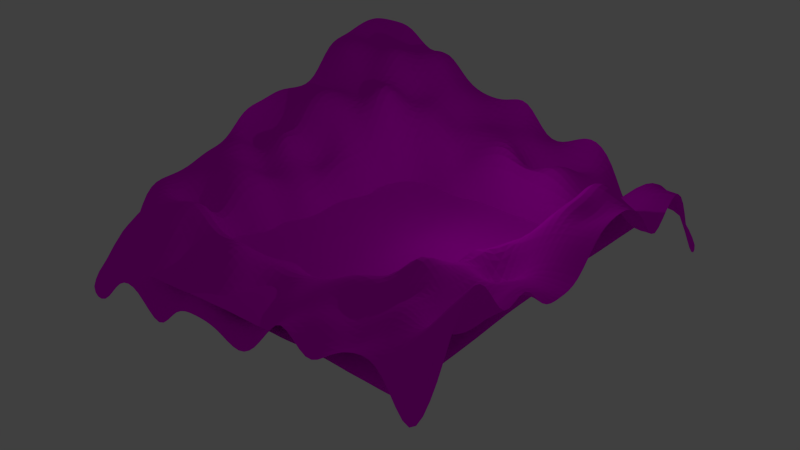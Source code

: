 # Source: MF-LandschaftSeeB_umeTopf.blend  (saved by Blender 2.76.0; exported with 4.5.12 LTS)
import bpy
from mathutils import Matrix  # noqa: F401  (used for matrix-valued properties, if any)

bpy.ops.wm.read_factory_settings(use_empty=True)
scene = bpy.context.scene
scene.name = 'Scene'

# ---- collections
col_collection_1 = bpy.data.collections.new('Collection 1'); scene.collection.children.link(col_collection_1)
col_topfle = bpy.data.collections.new('topfle')  # instanced only; not linked into the scene
col_b_umle = bpy.data.collections.new('bäumle')  # instanced only; not linked into the scene

# ---- images (referenced by path relative to the original .blend; pixels are not part of the script)
import os
ASSET_DIR = os.environ.get("B2B_ASSET_DIR", "")  # directory of the original .blend (textures are referenced by path, not embedded)
HERE = os.path.dirname(os.path.abspath(__file__))  # packed textures are extracted next to this script under _unpacked/

def load_image(name, relpath, width, height, colorspace="sRGB"):
    """Load a texture the original file referenced (path relative to the .blend, or extracted next to this script)."""
    p = next((c for c in (os.path.join(HERE, relpath), os.path.join(ASSET_DIR, relpath)) if relpath and os.path.exists(c)), "")
    if p:
        img = bpy.data.images.load(p, check_existing=True)
        img.name = name
    else:  # same state as the original file: an image datablock whose file is absent (Cycles renders it pink)
        img = bpy.data.images.new(name, width, height)
        img.source = "FILE"
        img.filepath = "//" + (relpath or name)
    img.colorspace_settings.name = colorspace
    return img
img_berg_jpg = load_image('Berg.jpg', 'Berg.jpg', 1024, 1024, 'sRGB')
img_wasser_jpg = load_image('Wasser.jpg', 'Wasser.jpg', 1024, 1024, 'sRGB')

# ---- materials (node trees are filled in below, after node groups)
mat_material_001 = bpy.data.materials.new('Material.001')
mat_material_001.alpha_threshold = 0.0
mat_material_001.roughness = 0.5
mat_material_004 = bpy.data.materials.new('Material.004')
mat_material_004.alpha_threshold = 0.0
mat_material_004.roughness = 0.5

# ---- material node trees
mat_material_001.use_nodes = True; mat_material_001.node_tree.nodes.clear()
_N = mat_material_001.node_tree.nodes; _L = mat_material_001.node_tree.links
n0 = _N.new('ShaderNodeOutputMaterial'); n0.name = 'Material Output'; n0.location = (300, 300)
n1 = _N.new('ShaderNodeBsdfDiffuse'); n1.name = 'Diffuse BSDF'; n1.location = (10, 300)
n2 = _N.new('ShaderNodeTexImage'); n2.name = 'Image Texture'; n2.location = (-180, 300)
n2.width = 140
n2.image = img_berg_jpg
_L.new(n1.outputs[0], n0.inputs[0])
_L.new(n2.outputs[0], n1.inputs[0])
n0.is_active_output = True
mat_material_004.use_nodes = True; mat_material_004.node_tree.nodes.clear()
_N = mat_material_004.node_tree.nodes; _L = mat_material_004.node_tree.links
n0 = _N.new('ShaderNodeOutputMaterial'); n0.name = 'Material Output'; n0.location = (300, 300)
n1 = _N.new('ShaderNodeBsdfDiffuse'); n1.name = 'Diffuse BSDF'; n1.location = (10, 300)
n2 = _N.new('ShaderNodeTexImage'); n2.name = 'Image Texture'; n2.location = (-180, 300)
n2.width = 140
n2.image = img_wasser_jpg
_L.new(n1.outputs[0], n0.inputs[0])
_L.new(n2.outputs[0], n1.inputs[0])
n0.is_active_output = True

# ---- world
world_world = bpy.data.worlds.new('World'); scene.world = world_world
world_world.color = (0.05088, 0.05088, 0.05088)
world_world.use_sun_shadow = False
world_world.sun_shadow_jitter_overblur = 0.0
world_world.cycles.sampling_method = 'MANUAL'
world_world.cycles.sample_map_resolution = 256

# ---- lights
light_lamp = bpy.data.lights.new('Lamp', 'POINT')
light_lamp.transmission_factor = 0.0
light_lamp.cutoff_distance = 30.0
light_lamp.energy = 100.0
light_lamp.shadow_buffer_clip_start = 1.001
light_lamp.shadow_soft_size = 0.1
light_lamp.shadow_maximum_resolution = 0.006
light_lamp.use_absolute_resolution = True
light_lamp.cycles.use_multiple_importance_sampling = False

# ---- meshes
me_plane = bpy.data.meshes.new('Plane')
me_plane.from_pydata([(-1.0, -1.0, -0.06558), (1.0, -1.0, 0.3175), (-1.0, 1.0, 0.7449), (1.0, 1.0, 0.0), (-1.0, 0.0, 0.5116), (0.0, -1.0, -0.002483), (1.0, 0.0, 0.4817), (0.0, 1.0, 0.5305), (0.0, 0.0, 0.0), (-1.0, -0.5, 0.32), (0.5, -1.0, 0.2335), (1.0, 0.5, 0.2157), (-0.5, 1.0, 0.6701), (-1.0, 0.5, 0.5116), (-0.5, -1.0, -0.1035), (1.0, -0.5, 0.5086), (0.5, 1.0, 0.3308), (0.0, 0.5, 0.05217), (0.0, -0.5, 0.1281), (-0.5, 0.0, 0.2479), (0.5, 0.0, 0.2953), (0.5, -0.5, 0.5648), (-0.5, -0.5, -0.4253), (-0.5, 0.5, 0.8174), (0.5, 0.5, 0.2202), (-1.0, -0.75, 0.03545), (0.75, -1.0, 0.2933), (1.0, 0.75, 0.3908), (-0.75, 1.0, 0.7449), (-1.0, 0.25, 0.5438), (-0.25, -1.0, 0.09564), (1.0, -0.25, 0.3115), (0.25, 1.0, 0.3405), (0.0, 0.75, 0.4032), (0.0, -0.25, 0.0), (-0.75, 0.0, 0.5721), (0.25, 0.0, 0.0), (-1.0, -0.25, 0.3711), (0.25, -1.0, 0.3218), (1.0, 0.25, 0.5121), (-0.25, 1.0, 0.4669), (-1.0, 0.75, 0.6988), (-0.75, -1.0, 0.08756), (1.0, -0.75, 0.629), (0.75, 1.0, 0.1607), (0.0, 0.25, -0.01237), (0.0, -0.75, 0.217), (-0.25, 0.0, 0.0), (0.75, 0.0, 0.414), (0.5, -0.2074, 0.3086), (0.5, -0.75, 0.272), (0.25, -0.5, 0.217), (0.75, -0.5, 0.1702), (-0.5, -0.25, 0.02265), (-0.5, -0.75, -0.1073), (-0.75, -0.5, 0.0), (-0.25, -0.5, 0.1344), (-0.5, 0.75, 0.412), (-0.5, 0.25, 0.3254), (-0.75, 0.5, 0.4826), (-0.25, 0.5, 0.01938), (0.5, 0.75, 0.2933), (0.5, 0.25, 0.0855), (0.25, 0.5, 0.0214), (0.75, 0.5, 0.4972), (0.75, 0.25, 0.5579), (0.25, 0.25, 0.0), (0.25, 0.75, 0.0), (-0.25, 0.25, 0.0), (-0.7663, 0.2214, 0.6157), (-0.75, 0.75, 0.7086), (-0.25, -0.75, 0.3281), (-0.75, -0.75, 0.32), (-0.75, -0.25, 0.4033), (0.75, -0.75, 0.2933), (0.25, -0.75, 0.3227), (0.25, -0.25, 0.0), (0.75, -0.25, 0.3375), (-0.25, -0.25, -0.2697), (-0.25, 0.75, 0.3352), (0.75, 0.75, 0.3908), (-1.0, -0.875, 0.06538), (0.875, -1.0, -0.03358), (1.0, 0.875, 0.0), (-0.875, 1.0, 0.7449), (-1.0, 0.125, 0.5116), (-0.125, -1.0, 0.08936), (1.0, -0.125, 0.3115), (0.125, 1.0, 0.3134), (0.0, 0.875, 0.3956), (0.0, -0.125, 0.0), (-0.875, 0.0, 0.1675), (0.125, 0.0, 0.0), (-1.0, -0.375, 0.32), (0.375, -1.0, 0.1048), (1.0, 0.375, 0.4192), (-0.375, 1.0, 0.5079), (-1.0, 0.625, 0.6988), (-0.625, -1.0, 0.08936), (1.0, -0.625, 0.3613), (0.625, 1.0, 0.0), (0.0, 0.375, -0.0105), (0.0, -0.625, 0.217), (-0.375, 0.04265, 0.0), (0.625, 0.0, 0.3958), (0.5, -0.125, 0.4726), (0.5, -0.625, 0.205), (0.125, -0.5, 0.217), (0.625, -0.5, 0.2933), (-0.5, -0.125, 0.295), (-0.5, -0.625, 0.4813), (-0.875, -0.5, 0.32), (-0.375, -0.5, 0.08545), (-0.5, 0.875, 0.7555), (-0.5, 0.375, 0.3258), (-0.875, 0.5, 0.4826), (-0.375, 0.5, 0.1038), (0.5, 0.875, 0.3277), (0.5, 0.375, 0.1097), (0.125, 0.5, 0.03219), (0.625, 0.5, 0.1254), (-1.0, -0.625, 0.32), (0.625, -1.0, 0.2933), (1.0, 0.625, 0.443), (-0.625, 1.0, 0.6082), (-1.0, 0.375, 0.5116), (-0.375, -1.0, 0.08936), (1.0, -0.375, 0.3115), (0.375, 1.0, 0.4208), (0.0, 0.625, 0.3767), (0.0, -0.375, -0.08887), (-0.6949, 0.02042, 0.3552), (0.375, 0.0, -0.247), (-1.0, -0.125, 0.3711), (0.125, -1.0, 0.1005), (1.0, 0.125, 0.5121), (-0.125, 1.0, 0.4669), (-1.0, 0.875, 0.7383), (-0.875, -1.0, -0.1053), (1.0, -0.875, 0.629), (0.875, 1.0, 0.1702), (0.0, 0.125, 0.1152), (0.0, -0.875, 0.1159), (-0.125, 0.0, 0.0), (0.875, 0.0, 0.4817), (0.5, -0.375, 0.422), (0.5, -0.875, 0.1287), (0.375, -0.5, 0.217), (0.875, -0.5, 0.3121), (-0.5, -0.375, 0.1616), (-0.5, -0.875, 0.1159), (-0.625, -0.5, 0.336), (-0.125, -0.5, 0.1281), (-0.5, 0.625, 0.4667), (-0.5699, 0.1454, 0.3687), (-0.625, 0.5, 0.4826), (-0.125, 0.5, 0.1924), (0.5, 0.625, 0.2734), (0.5, 0.125, 0.1845), (0.375, 0.5, -0.01606), (0.875, 0.5, 0.1315), (0.75, 0.375, 0.5579), (0.75, 0.125, 0.5579), (0.625, 0.25, 0.1494), (0.875, 0.25, 0.4223), (0.25, 0.375, 0.1419), (0.25, 0.125, 0.0), (0.125, 0.25, 0.0), (0.375, 0.25, -0.002754), (0.25, 0.875, 0.3352), (0.25, 0.625, 0.4652), (0.125, 0.75, 0.3956), (0.375, 0.75, 0.422), (-0.25, 0.375, -0.1197), (-0.25, 0.125, -0.101), (-0.375, 0.25, 0.1312), (-0.125, 0.25, 0.1222), (-0.75, 0.375, 0.6209), (-0.7789, 0.1454, 0.4796), (-0.875, 0.25, 0.4826), (-0.6539, 0.2704, 0.5065), (-0.75, 0.875, 0.5841), (-0.75, 0.625, 0.5877), (-0.875, 0.75, 0.7086), (-0.625, 0.75, 0.7932), (-0.25, -0.625, 0.2233), (-0.25, -0.875, 0.1159), (-0.375, -0.75, 0.3151), (-0.125, -0.75, -0.1073), (-0.7789, -0.6046, 0.3144), (-0.75, -0.875, 0.1159), (-0.875, -0.75, 0.32), (-0.625, -0.75, 0.3908), (-0.75, -0.125, 0.1675), (-0.75, -0.375, 0.4225), (-0.875, -0.25, 0.4033), (-0.625, -0.25, 0.3682), (0.75, -0.625, 0.142), (0.75, -0.875, 0.2933), (0.625, -0.75, 0.399), (0.875, -0.75, 0.4817), (0.25, -0.625, 0.3227), (0.25, -0.875, 0.217), (0.125, -0.75, 0.217), (0.375, -0.75, 0.1727), (0.25, -0.125, 0.0), (0.25, -0.375, 0.0), (0.125, -0.25, 0.0), (0.375, -0.25, 0.01758), (0.75, -0.125, 0.2273), (0.75, -0.375, 0.1702), (0.625, -0.25, 0.2933), (0.875, -0.25, 0.3115), (-0.25, -0.125, 0.0), (-0.25, -0.375, 0.1191), (-0.375, -0.2074, 0.06242), (-0.125, -0.25, 0.0), (-0.25, 0.875, 0.5224), (-0.25, 0.625, 0.4325), (-0.375, 0.75, 0.5224), (-0.125, 0.75, 0.4312), (0.75, 0.875, 0.3115), (0.75, 0.625, 0.1034), (0.625, 0.75, 0.167), (0.875, 0.75, 0.3908), (0.875, 0.625, 0.443), (0.625, 0.625, 0.2476), (0.625, 0.875, 0.1637), (-0.125, 0.625, 0.2331), (-0.375, 0.625, 0.4799), (-0.375, 0.875, 0.5597), (-0.125, -0.375, 0.09617), (-0.375, -0.375, 0.03019), (-0.375, -0.08235, 0.01629), (0.875, -0.375, 0.4481), (0.625, -0.375, 0.2933), (0.625, -0.125, -0.05721), (0.375, -0.375, 0.0), (0.125, -0.375, 0.0), (0.125, -0.125, 0.0), (0.375, -0.875, 0.3227), (0.125, -0.875, 0.217), (0.125, -0.625, 0.217), (0.875, -0.875, 0.4817), (0.625, -0.875, 0.2933), (0.625, -0.625, 0.399), (-0.625, -0.375, 0.336), (-0.875, -0.375, 0.3711), (-0.875, -0.125, 0.5017), (-0.625, -0.875, 0.1684), (-0.875, -0.875, 0.3088), (-0.875, -0.625, 0.3896), (-0.125, -0.875, 0.1159), (-0.375, -0.875, 0.1159), (-0.375, -0.625, 0.2584), (-0.625, 0.625, 0.5939), (-0.875, 0.625, 0.7638), (-0.875, 0.875, 0.6152), (-0.625, 0.125, 0.1165), (-0.875, 0.125, 0.2932), (-0.875, 0.375, 0.4826), (-0.125, 0.125, 0.0), (-0.375, 0.1676, 0.07739), (-0.375, 0.375, -0.01672), (0.375, 0.625, 0.4277), (0.125, 0.625, 0.4652), (0.125, 0.875, 0.3956), (0.375, 0.125, 0.1287), (0.125, 0.125, 0.0), (0.125, 0.375, -0.234), (0.875, 0.125, 0.4223), (0.625, 0.125, 0.2256), (0.625, 0.375, 0.2897), (0.875, 0.375, 0.5792), (0.375, 0.375, -0.1354), (0.375, 0.875, 0.1607), (-0.125, 0.375, -0.1879), (-0.625, 0.375, 0.4826), (-0.625, 0.875, 0.6283), (-0.125, -0.625, 0.217), (-0.625, -0.625, 0.402), (-0.625, -0.125, 0.295), (0.875, -0.625, 0.3121), (0.375, -0.625, 0.422), (0.375, -0.08235, 0.05099), (0.875, -0.125, 0.3115), (-0.125, -0.125, 0.0), (-0.125, 0.875, 0.3352), (0.875, 0.875, 0.3908)], [], [(288, 83, 3, 140), (287, 89, 7, 136), (286, 90, 8, 143), (285, 87, 6, 144), (284, 105, 20, 132), (283, 106, 21, 147), (282, 99, 15, 148), (281, 109, 19, 131), (280, 110, 22, 151), (279, 102, 18, 152), (278, 113, 12, 124), (277, 114, 23, 155), (276, 101, 17, 156), (275, 117, 16, 128), (274, 118, 24, 159), (273, 95, 11, 160), (272, 161, 64, 120), (271, 162, 65, 163), (270, 135, 39, 164), (269, 165, 63, 119), (268, 166, 66, 167), (267, 158, 62, 168), (266, 169, 32, 88), (265, 170, 67, 171), (264, 157, 61, 172), (263, 173, 60, 116), (262, 174, 68, 175), (261, 141, 45, 176), (260, 177, 59, 115), (259, 178, 69, 179), (258, 154, 58, 180), (257, 181, 28, 84), (256, 182, 70, 183), (255, 153, 57, 184), (254, 185, 56, 112), (253, 186, 71, 187), (252, 142, 46, 188), (251, 189, 55, 111), (250, 190, 72, 191), (249, 150, 54, 192), (248, 193, 35, 91), (247, 194, 73, 195), (246, 149, 53, 196), (245, 197, 52, 108), (244, 198, 74, 199), (243, 139, 43, 200), (242, 201, 51, 107), (241, 202, 75, 203), (240, 146, 50, 204), (239, 205, 36, 92), (238, 206, 76, 207), (237, 145, 49, 208), (236, 209, 48, 104), (235, 210, 77, 211), (234, 127, 31, 212), (233, 213, 47, 103), (232, 214, 78, 215), (231, 130, 34, 216), (230, 217, 40, 96), (229, 218, 79, 219), (228, 129, 33, 220), (227, 221, 44, 100), (226, 222, 80, 223), (225, 123, 27, 224), (222, 225, 224, 80), (64, 160, 225, 222), (160, 11, 123, 225), (157, 226, 223, 61), (24, 120, 226, 157), (120, 64, 222, 226), (117, 227, 100, 16), (61, 223, 227, 117), (223, 80, 221, 227), (218, 228, 220, 79), (60, 156, 228, 218), (156, 17, 129, 228), (153, 229, 219, 57), (23, 116, 229, 153), (116, 60, 218, 229), (113, 230, 96, 12), (57, 219, 230, 113), (219, 79, 217, 230), (214, 231, 216, 78), (56, 152, 231, 214), (152, 18, 130, 231), (149, 232, 215, 53), (22, 112, 232, 149), (112, 56, 214, 232), (109, 233, 103, 19), (53, 215, 233, 109), (215, 78, 213, 233), (210, 234, 212, 77), (52, 148, 234, 210), (148, 15, 127, 234), (145, 235, 211, 49), (21, 108, 235, 145), (108, 52, 210, 235), (105, 236, 104, 20), (49, 211, 236, 105), (211, 77, 209, 236), (206, 237, 208, 76), (51, 147, 237, 206), (147, 21, 145, 237), (130, 238, 207, 34), (18, 107, 238, 130), (107, 51, 206, 238), (90, 239, 92, 8), (34, 207, 239, 90), (207, 76, 205, 239), (202, 240, 204, 75), (38, 94, 240, 202), (94, 10, 146, 240), (142, 241, 203, 46), (5, 134, 241, 142), (134, 38, 202, 241), (102, 242, 107, 18), (46, 203, 242, 102), (203, 75, 201, 242), (198, 243, 200, 74), (26, 82, 243, 198), (82, 1, 139, 243), (146, 244, 199, 50), (10, 122, 244, 146), (122, 26, 198, 244), (106, 245, 108, 21), (50, 199, 245, 106), (199, 74, 197, 245), (194, 246, 196, 73), (55, 151, 246, 194), (151, 22, 149, 246), (93, 247, 195, 37), (9, 111, 247, 93), (111, 55, 194, 247), (133, 248, 91, 4), (37, 195, 248, 133), (195, 73, 193, 248), (190, 249, 192, 72), (42, 98, 249, 190), (98, 14, 150, 249), (81, 250, 191, 25), (0, 138, 250, 81), (138, 42, 190, 250), (121, 251, 111, 9), (25, 191, 251, 121), (191, 72, 189, 251), (186, 252, 188, 71), (30, 86, 252, 186), (86, 5, 142, 252), (150, 253, 187, 54), (14, 126, 253, 150), (126, 30, 186, 253), (110, 254, 112, 22), (54, 187, 254, 110), (187, 71, 185, 254), (182, 255, 184, 70), (59, 155, 255, 182), (155, 23, 153, 255), (97, 256, 183, 41), (13, 115, 256, 97), (115, 59, 182, 256), (137, 257, 84, 2), (41, 183, 257, 137), (183, 70, 181, 257), (178, 258, 180, 69), (35, 131, 258, 178), (131, 19, 154, 258), (85, 259, 179, 29), (4, 91, 259, 85), (91, 35, 178, 259), (125, 260, 115, 13), (29, 179, 260, 125), (179, 69, 177, 260), (174, 261, 176, 68), (47, 143, 261, 174), (143, 8, 141, 261), (154, 262, 175, 58), (19, 103, 262, 154), (103, 47, 174, 262), (114, 263, 116, 23), (58, 175, 263, 114), (175, 68, 173, 263), (170, 264, 172, 67), (63, 159, 264, 170), (159, 24, 157, 264), (129, 265, 171, 33), (17, 119, 265, 129), (119, 63, 170, 265), (89, 266, 88, 7), (33, 171, 266, 89), (171, 67, 169, 266), (166, 267, 168, 66), (36, 132, 267, 166), (132, 20, 158, 267), (141, 268, 167, 45), (8, 92, 268, 141), (92, 36, 166, 268), (101, 269, 119, 17), (45, 167, 269, 101), (167, 66, 165, 269), (162, 270, 164, 65), (48, 144, 270, 162), (144, 6, 135, 270), (158, 271, 163, 62), (20, 104, 271, 158), (104, 48, 162, 271), (118, 272, 120, 24), (62, 163, 272, 118), (163, 65, 161, 272), (161, 273, 160, 64), (65, 164, 273, 161), (164, 39, 95, 273), (165, 274, 159, 63), (66, 168, 274, 165), (168, 62, 118, 274), (169, 275, 128, 32), (67, 172, 275, 169), (172, 61, 117, 275), (173, 276, 156, 60), (68, 176, 276, 173), (176, 45, 101, 276), (177, 277, 155, 59), (69, 180, 277, 177), (180, 58, 114, 277), (181, 278, 124, 28), (70, 184, 278, 181), (184, 57, 113, 278), (185, 279, 152, 56), (71, 188, 279, 185), (188, 46, 102, 279), (189, 280, 151, 55), (72, 192, 280, 189), (192, 54, 110, 280), (193, 281, 131, 35), (73, 196, 281, 193), (196, 53, 109, 281), (197, 282, 148, 52), (74, 200, 282, 197), (200, 43, 99, 282), (201, 283, 147, 51), (75, 204, 283, 201), (204, 50, 106, 283), (205, 284, 132, 36), (76, 208, 284, 205), (208, 49, 105, 284), (209, 285, 144, 48), (77, 212, 285, 209), (212, 31, 87, 285), (213, 286, 143, 47), (78, 216, 286, 213), (216, 34, 90, 286), (217, 287, 136, 40), (79, 220, 287, 217), (220, 33, 89, 287), (221, 288, 140, 44), (80, 224, 288, 221), (224, 27, 83, 288)])
_uv = me_plane.uv_layers.new(name='UVMap')
_uv.uv.foreach_set('vector', [0.5457, 0.8118, 0.5687, 0.9232, 0.545, 0.9361, 0.5289, 0.8819, 0.2731, 0.7514, 0.3015, 0.7722, 0.2827, 0.8195, 0.2655, 0.7984, 0.3103, 0.4158, 0.3385, 0.4206, 0.3341, 0.4577, 0.3073, 0.4535, 0.5961, 0.4817, 0.6242, 0.4825, 0.6248, 0.546, 0.5982, 0.5462, 0.4394, 0.4461, 0.4978, 0.4696, 0.492, 0.5146, 0.4175, 0.484, 0.4389, 0.2857, 0.4647, 0.2924, 0.4605, 0.3248, 0.4348, 0.3214, 0.5922, 0.338, 0.6368, 0.3299, 0.6653, 0.3694, 0.592, 0.3672, 0.1736, 0.4383, 0.1961, 0.4416, 0.1983, 0.4734, 0.1541, 0.4777, 0.2115, 0.2279, 0.2404, 0.2367, 0.234, 0.2766, 0.2046, 0.2674, 0.3271, 0.2592, 0.3557, 0.2659, 0.3509, 0.3046, 0.3222, 0.2983, 0.1639, 0.7289, 0.1926, 0.73, 0.1918, 0.7672, 0.1658, 0.7647, 0.1702, 0.5912, 0.1907, 0.5725, 0.1985, 0.6171, 0.1703, 0.6188, 0.2981, 0.5529, 0.3197, 0.5591, 0.3181, 0.6, 0.2468, 0.6258, 0.3836, 0.7947, 0.4117, 0.805, 0.4024, 0.8409, 0.3745, 0.8348, 0.3824, 0.5737, 0.4086, 0.589, 0.4317, 0.6736, 0.3815, 0.5919, 0.5925, 0.6409, 0.6079, 0.6576, 0.5743, 0.6896, 0.5433, 0.6592, 0.4698, 0.6381, 0.5394, 0.6425, 0.4951, 0.6845, 0.4657, 0.6963, 0.5129, 0.5823, 0.5406, 0.6172, 0.5398, 0.6276, 0.4782, 0.6064, 0.5984, 0.5841, 0.6305, 0.589, 0.6262, 0.6228, 0.598, 0.6152, 0.3425, 0.5636, 0.3616, 0.5681, 0.3635, 0.5943, 0.3419, 0.5922, 0.3565, 0.5003, 0.3821, 0.5081, 0.373, 0.5406, 0.3496, 0.5324, 0.4177, 0.5251, 0.4813, 0.5528, 0.4303, 0.57, 0.3928, 0.5523, 0.3307, 0.7754, 0.3595, 0.7861, 0.3516, 0.8195, 0.3303, 0.8137, 0.3455, 0.7094, 0.3656, 0.713, 0.3618, 0.7514, 0.3357, 0.7427, 0.3925, 0.7114, 0.4371, 0.73, 0.428, 0.7688, 0.3905, 0.7507, 0.2257, 0.5767, 0.2485, 0.5773, 0.2416, 0.6203, 0.2323, 0.6238, 0.2216, 0.5099, 0.2775, 0.4881, 0.2795, 0.5202, 0.2257, 0.5422, 0.304, 0.4886, 0.3297, 0.494, 0.3255, 0.5275, 0.3013, 0.523, 0.1197, 0.5778, 0.1494, 0.5737, 0.1451, 0.6149, 0.1193, 0.6134, 0.09721, 0.4958, 0.1363, 0.5146, 0.1406, 0.5284, 0.119, 0.5427, 0.1503, 0.5179, 0.178, 0.5227, 0.194, 0.545, 0.1676, 0.5545, 0.1156, 0.7571, 0.13, 0.7521, 0.1391, 0.7764, 0.1196, 0.7877, 0.1191, 0.6468, 0.1435, 0.6508, 0.1334, 0.6953, 0.1079, 0.6894, 0.1688, 0.6534, 0.1946, 0.6566, 0.1944, 0.6947, 0.1667, 0.6871, 0.2694, 0.2448, 0.2983, 0.2522, 0.2931, 0.2918, 0.2637, 0.2847, 0.2809, 0.167, 0.3092, 0.1745, 0.3037, 0.2132, 0.2751, 0.2056, 0.3375, 0.1817, 0.3659, 0.1888, 0.3607, 0.2273, 0.3323, 0.2204, 0.1546, 0.2087, 0.1752, 0.2225, 0.1756, 0.2572, 0.1473, 0.2468, 0.1684, 0.1327, 0.1964, 0.1417, 0.1897, 0.18, 0.1616, 0.1707, 0.2245, 0.1505, 0.2526, 0.159, 0.2466, 0.1976, 0.2181, 0.1889, 0.1236, 0.3562, 0.148, 0.3689, 0.1396, 0.4669, 0.118, 0.3846, 0.1396, 0.2846, 0.1677, 0.296, 0.1586, 0.3344, 0.1314, 0.3217, 0.1972, 0.3078, 0.2274, 0.3178, 0.2196, 0.3613, 0.1879, 0.3504, 0.5354, 0.3165, 0.5752, 0.3361, 0.5686, 0.3654, 0.5273, 0.3594, 0.5457, 0.2286, 0.5778, 0.2298, 0.5786, 0.276, 0.5426, 0.2729, 0.6353, 0.2198, 0.6815, 0.2221, 0.6815, 0.2604, 0.6365, 0.2606, 0.3839, 0.2725, 0.4118, 0.2791, 0.4072, 0.3166, 0.3792, 0.3107, 0.3944, 0.1959, 0.4229, 0.2033, 0.4171, 0.2415, 0.389, 0.2343, 0.4523, 0.2112, 0.4953, 0.2198, 0.4692, 0.2585, 0.4444, 0.2495, 0.3666, 0.4267, 0.3958, 0.4328, 0.3903, 0.4707, 0.3617, 0.4647, 0.3749, 0.3494, 0.4032, 0.3553, 0.399, 0.3935, 0.3707, 0.3879, 0.4317, 0.3606, 0.5041, 0.4082, 0.5025, 0.4374, 0.4251, 0.399, 0.5344, 0.4717, 0.5658, 0.4813, 0.5604, 0.5378, 0.526, 0.5287, 0.5329, 0.4012, 0.5677, 0.397, 0.5673, 0.428, 0.5364, 0.4375, 0.5895, 0.3986, 0.6251, 0.409, 0.6247, 0.446, 0.5978, 0.4453, 0.2512, 0.4117, 0.2816, 0.4121, 0.2801, 0.4505, 0.2545, 0.4484, 0.2582, 0.3256, 0.2883, 0.3318, 0.2842, 0.3721, 0.2536, 0.3676, 0.3176, 0.3377, 0.3464, 0.3435, 0.3423, 0.3823, 0.3136, 0.377, 0.219, 0.7329, 0.2487, 0.7402, 0.2426, 0.7922, 0.2189, 0.7981, 0.218, 0.6607, 0.2438, 0.6303, 0.2572, 0.6913, 0.2213, 0.6941, 0.2994, 0.6485, 0.3219, 0.6977, 0.3112, 0.7315, 0.2903, 0.72, 0.4675, 0.8351, 0.5159, 0.8259, 0.5048, 0.8742, 0.4722, 0.9085, 0.4662, 0.7364, 0.4947, 0.745, 0.5327, 0.792, 0.4712, 0.7878, 0.5355, 0.7245, 0.5692, 0.7246, 0.5731, 0.7921, 0.5478, 0.7889, 0.4947, 0.745, 0.5355, 0.7245, 0.5478, 0.7889, 0.5327, 0.792, 0.4951, 0.6845, 0.5433, 0.6592, 0.5355, 0.7245, 0.4947, 0.745, 0.5433, 0.6592, 0.5743, 0.6896, 0.5692, 0.7246, 0.5355, 0.7245, 0.4371, 0.73, 0.4662, 0.7364, 0.4712, 0.7878, 0.428, 0.7688, 0.4317, 0.6736, 0.4657, 0.6963, 0.4662, 0.7364, 0.4371, 0.73, 0.4657, 0.6963, 0.4951, 0.6845, 0.4947, 0.745, 0.4662, 0.7364, 0.4117, 0.805, 0.4675, 0.8351, 0.4722, 0.9085, 0.4024, 0.8409, 0.428, 0.7688, 0.4712, 0.7878, 0.4675, 0.8351, 0.4117, 0.805, 0.4712, 0.7878, 0.5327, 0.792, 0.5159, 0.8259, 0.4675, 0.8351, 0.2438, 0.6303, 0.2994, 0.6485, 0.2903, 0.72, 0.2572, 0.6913, 0.2416, 0.6203, 0.2468, 0.6258, 0.2994, 0.6485, 0.2438, 0.6303, 0.2468, 0.6258, 0.3181, 0.6, 0.3219, 0.6977, 0.2994, 0.6485, 0.1946, 0.6566, 0.218, 0.6607, 0.2213, 0.6941, 0.1944, 0.6947, 0.1985, 0.6171, 0.2323, 0.6238, 0.218, 0.6607, 0.1946, 0.6566, 0.2323, 0.6238, 0.2416, 0.6203, 0.2438, 0.6303, 0.218, 0.6607, 0.1926, 0.73, 0.219, 0.7329, 0.2189, 0.7981, 0.1918, 0.7672, 0.1944, 0.6947, 0.2213, 0.6941, 0.219, 0.7329, 0.1926, 0.73, 0.2213, 0.6941, 0.2572, 0.6913, 0.2487, 0.7402, 0.219, 0.7329, 0.2883, 0.3318, 0.3176, 0.3377, 0.3136, 0.377, 0.2842, 0.3721, 0.2931, 0.2918, 0.3222, 0.2983, 0.3176, 0.3377, 0.2883, 0.3318, 0.3222, 0.2983, 0.3509, 0.3046, 0.3464, 0.3435, 0.3176, 0.3377, 0.2274, 0.3178, 0.2582, 0.3256, 0.2536, 0.3676, 0.2196, 0.3613, 0.234, 0.2766, 0.2637, 0.2847, 0.2582, 0.3256, 0.2274, 0.3178, 0.2637, 0.2847, 0.2931, 0.2918, 0.2883, 0.3318, 0.2582, 0.3256, 0.1961, 0.4416, 0.2512, 0.4117, 0.2545, 0.4484, 0.1983, 0.4734, 0.2196, 0.3613, 0.2536, 0.3676, 0.2512, 0.4117, 0.1961, 0.4416, 0.2536, 0.3676, 0.2842, 0.3721, 0.2816, 0.4121, 0.2512, 0.4117, 0.5677, 0.397, 0.5895, 0.3986, 0.5978, 0.4453, 0.5673, 0.428, 0.5686, 0.3654, 0.592, 0.3672, 0.5895, 0.3986, 0.5677, 0.397, 0.592, 0.3672, 0.6653, 0.3694, 0.6251, 0.409, 0.5895, 0.3986, 0.5041, 0.4082, 0.5329, 0.4012, 0.5364, 0.4375, 0.5025, 0.4374, 0.4605, 0.3248, 0.5273, 0.3594, 0.5329, 0.4012, 0.5041, 0.4082, 0.5273, 0.3594, 0.5686, 0.3654, 0.5677, 0.397, 0.5329, 0.4012, 0.4978, 0.4696, 0.5344, 0.4717, 0.526, 0.5287, 0.492, 0.5146, 0.5025, 0.4374, 0.5364, 0.4375, 0.5344, 0.4717, 0.4978, 0.4696, 0.5364, 0.4375, 0.5673, 0.428, 0.5658, 0.4813, 0.5344, 0.4717, 0.4032, 0.3553, 0.4317, 0.3606, 0.4251, 0.399, 0.399, 0.3935, 0.4072, 0.3166, 0.4348, 0.3214, 0.4317, 0.3606, 0.4032, 0.3553, 0.4348, 0.3214, 0.4605, 0.3248, 0.5041, 0.4082, 0.4317, 0.3606, 0.3464, 0.3435, 0.3749, 0.3494, 0.3707, 0.3879, 0.3423, 0.3823, 0.3509, 0.3046, 0.3792, 0.3107, 0.3749, 0.3494, 0.3464, 0.3435, 0.3792, 0.3107, 0.4072, 0.3166, 0.4032, 0.3553, 0.3749, 0.3494, 0.3385, 0.4206, 0.3666, 0.4267, 0.3617, 0.4647, 0.3341, 0.4577, 0.3423, 0.3823, 0.3707, 0.3879, 0.3666, 0.4267, 0.3385, 0.4206, 0.3707, 0.3879, 0.399, 0.3935, 0.3958, 0.4328, 0.3666, 0.4267, 0.4229, 0.2033, 0.4523, 0.2112, 0.4444, 0.2495, 0.4171, 0.2415, 0.4284, 0.164, 0.4575, 0.1712, 0.4523, 0.2112, 0.4229, 0.2033, 0.4575, 0.1712, 0.4995, 0.18, 0.4953, 0.2198, 0.4523, 0.2112, 0.3659, 0.1888, 0.3944, 0.1959, 0.389, 0.2343, 0.3607, 0.2273, 0.3711, 0.1502, 0.3996, 0.157, 0.3944, 0.1959, 0.3659, 0.1888, 0.3996, 0.157, 0.4284, 0.164, 0.4229, 0.2033, 0.3944, 0.1959, 0.3557, 0.2659, 0.3839, 0.2725, 0.3792, 0.3107, 0.3509, 0.3046, 0.3607, 0.2273, 0.389, 0.2343, 0.3839, 0.2725, 0.3557, 0.2659, 0.389, 0.2343, 0.4171, 0.2415, 0.4118, 0.2791, 0.3839, 0.2725, 0.5778, 0.2298, 0.6353, 0.2198, 0.6365, 0.2606, 0.5786, 0.276, 0.5763, 0.1895, 0.5466, 0.06387, 0.6353, 0.2198, 0.5778, 0.2298, 0.5466, 0.06387, 0.6326, 0.1404, 0.6815, 0.2221, 0.6353, 0.2198, 0.4953, 0.2198, 0.5457, 0.2286, 0.5426, 0.2729, 0.4692, 0.2585, 0.4995, 0.18, 0.5477, 0.188, 0.5457, 0.2286, 0.4953, 0.2198, 0.5477, 0.188, 0.5763, 0.1895, 0.5778, 0.2298, 0.5457, 0.2286, 0.4647, 0.2924, 0.5354, 0.3165, 0.5273, 0.3594, 0.4605, 0.3248, 0.4692, 0.2585, 0.5426, 0.2729, 0.5354, 0.3165, 0.4647, 0.2924, 0.5426, 0.2729, 0.5786, 0.276, 0.5752, 0.3361, 0.5354, 0.3165, 0.1677, 0.296, 0.1972, 0.3078, 0.1879, 0.3504, 0.1586, 0.3344, 0.1756, 0.2572, 0.2046, 0.2674, 0.1972, 0.3078, 0.1677, 0.296, 0.2046, 0.2674, 0.234, 0.2766, 0.2274, 0.3178, 0.1972, 0.3078, 0.112, 0.274, 0.1396, 0.2846, 0.1314, 0.3217, 0.1041, 0.3111, 0.1196, 0.2366, 0.1473, 0.2468, 0.1396, 0.2846, 0.112, 0.274, 0.1473, 0.2468, 0.1756, 0.2572, 0.1677, 0.296, 0.1396, 0.2846, 0.09631, 0.3486, 0.1236, 0.3562, 0.118, 0.3846, 0.04652, 0.4876, 0.1041, 0.3111, 0.1314, 0.3217, 0.1236, 0.3562, 0.09631, 0.3486, 0.1314, 0.3217, 0.1586, 0.3344, 0.148, 0.3689, 0.1236, 0.3562, 0.1964, 0.1417, 0.2245, 0.1505, 0.2181, 0.1889, 0.1897, 0.18, 0.2029, 0.1037, 0.2308, 0.1125, 0.2245, 0.1505, 0.1964, 0.1417, 0.2308, 0.1125, 0.2587, 0.1208, 0.2526, 0.159, 0.2245, 0.1505, 0.1405, 0.1235, 0.1684, 0.1327, 0.1616, 0.1707, 0.1337, 0.1613, 0.1472, 0.08568, 0.175, 0.09476, 0.1684, 0.1327, 0.1405, 0.1235, 0.175, 0.09476, 0.2029, 0.1037, 0.1964, 0.1417, 0.1684, 0.1327, 0.1268, 0.1991, 0.1546, 0.2087, 0.1473, 0.2468, 0.1196, 0.2366, 0.1337, 0.1613, 0.1616, 0.1707, 0.1546, 0.2087, 0.1268, 0.1991, 0.1616, 0.1707, 0.1897, 0.18, 0.1752, 0.2225, 0.1546, 0.2087, 0.3092, 0.1745, 0.3375, 0.1817, 0.3323, 0.2204, 0.3037, 0.2132, 0.3146, 0.1362, 0.3427, 0.1433, 0.3375, 0.1817, 0.3092, 0.1745, 0.3427, 0.1433, 0.3711, 0.1502, 0.3659, 0.1888, 0.3375, 0.1817, 0.2526, 0.159, 0.2809, 0.167, 0.2751, 0.2056, 0.2466, 0.1976, 0.2587, 0.1208, 0.2866, 0.1287, 0.2809, 0.167, 0.2526, 0.159, 0.2866, 0.1287, 0.3146, 0.1362, 0.3092, 0.1745, 0.2809, 0.167, 0.2404, 0.2367, 0.2694, 0.2448, 0.2637, 0.2847, 0.234, 0.2766, 0.2466, 0.1976, 0.2751, 0.2056, 0.2694, 0.2448, 0.2404, 0.2367, 0.2751, 0.2056, 0.3037, 0.2132, 0.2983, 0.2522, 0.2694, 0.2448, 0.1435, 0.6508, 0.1688, 0.6534, 0.1667, 0.6871, 0.1334, 0.6953, 0.1451, 0.6149, 0.1703, 0.6188, 0.1688, 0.6534, 0.1435, 0.6508, 0.1703, 0.6188, 0.1985, 0.6171, 0.1946, 0.6566, 0.1688, 0.6534, 0.06933, 0.6494, 0.1191, 0.6468, 0.1079, 0.6894, 0.06725, 0.6806, 0.06844, 0.6154, 0.1193, 0.6134, 0.1191, 0.6468, 0.06933, 0.6494, 0.1193, 0.6134, 0.1451, 0.6149, 0.1435, 0.6508, 0.1191, 0.6468, 0.06044, 0.7131, 0.1156, 0.7571, 0.1196, 0.7877, 0.09504, 0.7805, 0.06725, 0.6806, 0.1079, 0.6894, 0.1156, 0.7571, 0.06044, 0.7131, 0.1079, 0.6894, 0.1334, 0.6953, 0.13, 0.7521, 0.1156, 0.7571, 0.1363, 0.5146, 0.1503, 0.5179, 0.1676, 0.5545, 0.1406, 0.5284, 0.1396, 0.4669, 0.1541, 0.4777, 0.1503, 0.5179, 0.1363, 0.5146, 0.1541, 0.4777, 0.1983, 0.4734, 0.178, 0.5227, 0.1503, 0.5179, 0.05793, 0.5171, 0.09721, 0.4958, 0.119, 0.5427, 0.06482, 0.5486, 0.04652, 0.4876, 0.118, 0.3846, 0.09721, 0.4958, 0.05793, 0.5171, 0.118, 0.3846, 0.1396, 0.4669, 0.1363, 0.5146, 0.09721, 0.4958, 0.06707, 0.5817, 0.1197, 0.5778, 0.1193, 0.6134, 0.06844, 0.6154, 0.06482, 0.5486, 0.119, 0.5427, 0.1197, 0.5778, 0.06707, 0.5817, 0.119, 0.5427, 0.1406, 0.5284, 0.1494, 0.5737, 0.1197, 0.5778, 0.2775, 0.4881, 0.304, 0.4886, 0.3013, 0.523, 0.2795, 0.5202, 0.2801, 0.4505, 0.3073, 0.4535, 0.304, 0.4886, 0.2775, 0.4881, 0.3073, 0.4535, 0.3341, 0.4577, 0.3297, 0.494, 0.304, 0.4886, 0.178, 0.5227, 0.2216, 0.5099, 0.2257, 0.5422, 0.194, 0.545, 0.1983, 0.4734, 0.2545, 0.4484, 0.2216, 0.5099, 0.178, 0.5227, 0.2545, 0.4484, 0.2801, 0.4505, 0.2775, 0.4881, 0.2216, 0.5099, 0.1907, 0.5725, 0.2257, 0.5767, 0.2323, 0.6238, 0.1985, 0.6171, 0.194, 0.545, 0.2257, 0.5422, 0.2257, 0.5767, 0.1907, 0.5725, 0.2257, 0.5422, 0.2795, 0.5202, 0.2485, 0.5773, 0.2257, 0.5767, 0.3656, 0.713, 0.3925, 0.7114, 0.3905, 0.7507, 0.3618, 0.7514, 0.3635, 0.5943, 0.3815, 0.5919, 0.3925, 0.7114, 0.3656, 0.713, 0.3815, 0.5919, 0.4317, 0.6736, 0.4371, 0.73, 0.3925, 0.7114, 0.3219, 0.6977, 0.3455, 0.7094, 0.3357, 0.7427, 0.3112, 0.7315, 0.3181, 0.6, 0.3419, 0.5922, 0.3455, 0.7094, 0.3219, 0.6977, 0.3419, 0.5922, 0.3635, 0.5943, 0.3656, 0.713, 0.3455, 0.7094, 0.3015, 0.7722, 0.3307, 0.7754, 0.3303, 0.8137, 0.2827, 0.8195, 0.3112, 0.7315, 0.3357, 0.7427, 0.3307, 0.7754, 0.3015, 0.7722, 0.3357, 0.7427, 0.3618, 0.7514, 0.3595, 0.7861, 0.3307, 0.7754, 0.3821, 0.5081, 0.4177, 0.5251, 0.3928, 0.5523, 0.373, 0.5406, 0.3903, 0.4707, 0.4175, 0.484, 0.4177, 0.5251, 0.3821, 0.5081, 0.4175, 0.484, 0.492, 0.5146, 0.4813, 0.5528, 0.4177, 0.5251, 0.3297, 0.494, 0.3565, 0.5003, 0.3496, 0.5324, 0.3255, 0.5275, 0.3341, 0.4577, 0.3617, 0.4647, 0.3565, 0.5003, 0.3297, 0.494, 0.3617, 0.4647, 0.3903, 0.4707, 0.3821, 0.5081, 0.3565, 0.5003, 0.3197, 0.5591, 0.3425, 0.5636, 0.3419, 0.5922, 0.3181, 0.6, 0.3255, 0.5275, 0.3496, 0.5324, 0.3425, 0.5636, 0.3197, 0.5591, 0.3496, 0.5324, 0.373, 0.5406, 0.3616, 0.5681, 0.3425, 0.5636, 0.5406, 0.6172, 0.5984, 0.5841, 0.598, 0.6152, 0.5398, 0.6276, 0.5604, 0.5378, 0.5982, 0.5462, 0.5984, 0.5841, 0.5406, 0.6172, 0.5982, 0.5462, 0.6248, 0.546, 0.6305, 0.589, 0.5984, 0.5841, 0.4813, 0.5528, 0.5129, 0.5823, 0.4782, 0.6064, 0.4303, 0.57, 0.492, 0.5146, 0.526, 0.5287, 0.5129, 0.5823, 0.4813, 0.5528, 0.526, 0.5287, 0.5604, 0.5378, 0.5406, 0.6172, 0.5129, 0.5823, 0.4086, 0.589, 0.4698, 0.6381, 0.4657, 0.6963, 0.4317, 0.6736, 0.4303, 0.57, 0.4782, 0.6064, 0.4698, 0.6381, 0.4086, 0.589, 0.4782, 0.6064, 0.5398, 0.6276, 0.5394, 0.6425, 0.4698, 0.6381, 0.5394, 0.6425, 0.5925, 0.6409, 0.5433, 0.6592, 0.4951, 0.6845, 0.5398, 0.6276, 0.598, 0.6152, 0.5925, 0.6409, 0.5394, 0.6425, 0.598, 0.6152, 0.6262, 0.6228, 0.6079, 0.6576, 0.5925, 0.6409, 0.3616, 0.5681, 0.3824, 0.5737, 0.3815, 0.5919, 0.3635, 0.5943, 0.373, 0.5406, 0.3928, 0.5523, 0.3824, 0.5737, 0.3616, 0.5681, 0.3928, 0.5523, 0.4303, 0.57, 0.4086, 0.589, 0.3824, 0.5737, 0.3595, 0.7861, 0.3836, 0.7947, 0.3745, 0.8348, 0.3516, 0.8195, 0.3618, 0.7514, 0.3905, 0.7507, 0.3836, 0.7947, 0.3595, 0.7861, 0.3905, 0.7507, 0.428, 0.7688, 0.4117, 0.805, 0.3836, 0.7947, 0.2485, 0.5773, 0.2981, 0.5529, 0.2468, 0.6258, 0.2416, 0.6203, 0.2795, 0.5202, 0.3013, 0.523, 0.2981, 0.5529, 0.2485, 0.5773, 0.3013, 0.523, 0.3255, 0.5275, 0.3197, 0.5591, 0.2981, 0.5529, 0.1494, 0.5737, 0.1702, 0.5912, 0.1703, 0.6188, 0.1451, 0.6149, 0.1406, 0.5284, 0.1676, 0.5545, 0.1702, 0.5912, 0.1494, 0.5737, 0.1676, 0.5545, 0.194, 0.545, 0.1907, 0.5725, 0.1702, 0.5912, 0.13, 0.7521, 0.1639, 0.7289, 0.1658, 0.7647, 0.1391, 0.7764, 0.1334, 0.6953, 0.1667, 0.6871, 0.1639, 0.7289, 0.13, 0.7521, 0.1667, 0.6871, 0.1944, 0.6947, 0.1926, 0.73, 0.1639, 0.7289, 0.2983, 0.2522, 0.3271, 0.2592, 0.3222, 0.2983, 0.2931, 0.2918, 0.3037, 0.2132, 0.3323, 0.2204, 0.3271, 0.2592, 0.2983, 0.2522, 0.3323, 0.2204, 0.3607, 0.2273, 0.3557, 0.2659, 0.3271, 0.2592, 0.1752, 0.2225, 0.2115, 0.2279, 0.2046, 0.2674, 0.1756, 0.2572, 0.1897, 0.18, 0.2181, 0.1889, 0.2115, 0.2279, 0.1752, 0.2225, 0.2181, 0.1889, 0.2466, 0.1976, 0.2404, 0.2367, 0.2115, 0.2279, 0.148, 0.3689, 0.1736, 0.4383, 0.1541, 0.4777, 0.1396, 0.4669, 0.1586, 0.3344, 0.1879, 0.3504, 0.1736, 0.4383, 0.148, 0.3689, 0.1879, 0.3504, 0.2196, 0.3613, 0.1961, 0.4416, 0.1736, 0.4383, 0.5752, 0.3361, 0.5922, 0.338, 0.592, 0.3672, 0.5686, 0.3654, 0.5786, 0.276, 0.6365, 0.2606, 0.5922, 0.338, 0.5752, 0.3361, 0.6365, 0.2606, 0.6815, 0.2604, 0.6368, 0.3299, 0.5922, 0.338, 0.4118, 0.2791, 0.4389, 0.2857, 0.4348, 0.3214, 0.4072, 0.3166, 0.4171, 0.2415, 0.4444, 0.2495, 0.4389, 0.2857, 0.4118, 0.2791, 0.4444, 0.2495, 0.4692, 0.2585, 0.4647, 0.2924, 0.4389, 0.2857, 0.3958, 0.4328, 0.4394, 0.4461, 0.4175, 0.484, 0.3903, 0.4707, 0.399, 0.3935, 0.4251, 0.399, 0.4394, 0.4461, 0.3958, 0.4328, 0.4251, 0.399, 0.5025, 0.4374, 0.4978, 0.4696, 0.4394, 0.4461, 0.5658, 0.4813, 0.5961, 0.4817, 0.5982, 0.5462, 0.5604, 0.5378, 0.5673, 0.428, 0.5978, 0.4453, 0.5961, 0.4817, 0.5658, 0.4813, 0.5978, 0.4453, 0.6247, 0.446, 0.6242, 0.4825, 0.5961, 0.4817, 0.2816, 0.4121, 0.3103, 0.4158, 0.3073, 0.4535, 0.2801, 0.4505, 0.2842, 0.3721, 0.3136, 0.377, 0.3103, 0.4158, 0.2816, 0.4121, 0.3136, 0.377, 0.3423, 0.3823, 0.3385, 0.4206, 0.3103, 0.4158, 0.2487, 0.7402, 0.2731, 0.7514, 0.2655, 0.7984, 0.2426, 0.7922, 0.2572, 0.6913, 0.2903, 0.72, 0.2731, 0.7514, 0.2487, 0.7402, 0.2903, 0.72, 0.3112, 0.7315, 0.3015, 0.7722, 0.2731, 0.7514, 0.5159, 0.8259, 0.5457, 0.8118, 0.5289, 0.8819, 0.5048, 0.8742, 0.5327, 0.792, 0.5478, 0.7889, 0.5457, 0.8118, 0.5159, 0.8259, 0.5478, 0.7889, 0.5731, 0.7921, 0.5687, 0.9232, 0.5457, 0.8118])
me_plane.materials.append(mat_material_001)
me_plane.use_remesh_preserve_volume = False
me_plane.use_remesh_preserve_attributes = False
me_plane.use_mirror_vertex_groups = False
me_plane.update()
me_plane_002 = bpy.data.meshes.new('Plane.002')
me_plane_002.from_pydata([], [], [])
me_plane_002.materials.append(mat_material_004)
me_plane_002.use_remesh_preserve_volume = False
me_plane_002.use_remesh_preserve_attributes = False
me_plane_002.use_mirror_vertex_groups = False
me_plane_002.update()

# ---- objects
ob_topfle = bpy.data.objects.new('topfle', None)
ob_b_umle_010 = bpy.data.objects.new('bäumle.010', None)
ob_b_umle_009 = bpy.data.objects.new('bäumle.009', None)
ob_b_umle_008 = bpy.data.objects.new('bäumle.008', None)
ob_b_umle_007 = bpy.data.objects.new('bäumle.007', None)
ob_b_umle_006 = bpy.data.objects.new('bäumle.006', None)
ob_b_umle_005 = bpy.data.objects.new('bäumle.005', None)
ob_b_umle_004 = bpy.data.objects.new('bäumle.004', None)
ob_b_umle_003 = bpy.data.objects.new('bäumle.003', None)
ob_b_umle_002 = bpy.data.objects.new('bäumle.002', None)
ob_b_umle_001 = bpy.data.objects.new('bäumle.001', None)
ob_b_umle = bpy.data.objects.new('bäumle', None)
ob_plane_002 = bpy.data.objects.new('Plane.002', me_plane)
ob_plane_001 = bpy.data.objects.new('Plane.001', me_plane_002)
ob_lamp = bpy.data.objects.new('Lamp', light_lamp)

# ---- transforms, parenting, visibility, modifiers, constraints
ob_topfle.location = (1.025, 2.478, -0.284)
ob_topfle.scale = (0.1192, 0.1192, 0.1192)
ob_topfle.empty_image_offset = (0.0, 0.0)
ob_topfle.show_instancer_for_render = False
ob_topfle.instance_type = 'COLLECTION'
ob_topfle.lineart.crease_threshold = 0.0
ob_b_umle_010.location = (3.633, 10.37, 1.529)
ob_b_umle_010.scale = (0.1436, 0.1436, 0.1436)
ob_b_umle_010.empty_image_offset = (0.0, 0.0)
ob_b_umle_010.show_instancer_for_render = False
ob_b_umle_010.instance_type = 'COLLECTION'
ob_b_umle_010.lineart.crease_threshold = 0.0
ob_b_umle_009.location = (1.874, 10.57, 1.774)
ob_b_umle_009.scale = (0.1436, 0.1436, 0.1436)
ob_b_umle_009.empty_image_offset = (0.0, 0.0)
ob_b_umle_009.show_instancer_for_render = False
ob_b_umle_009.instance_type = 'COLLECTION'
ob_b_umle_009.lineart.crease_threshold = 0.0
ob_b_umle_008.location = (-3.656, 10.44, 3.871)
ob_b_umle_008.scale = (0.1436, 0.1436, 0.1436)
ob_b_umle_008.empty_image_offset = (0.0, 0.0)
ob_b_umle_008.show_instancer_for_render = False
ob_b_umle_008.instance_type = 'COLLECTION'
ob_b_umle_008.lineart.crease_threshold = 0.0
ob_b_umle_007.location = (-2.335, 10.46, 3.077)
ob_b_umle_007.scale = (0.1436, 0.1436, 0.1436)
ob_b_umle_007.empty_image_offset = (0.0, 0.0)
ob_b_umle_007.show_instancer_for_render = False
ob_b_umle_007.instance_type = 'COLLECTION'
ob_b_umle_007.lineart.crease_threshold = 0.0
ob_b_umle_006.location = (-0.9534, 10.67, 2.917)
ob_b_umle_006.scale = (0.1436, 0.1436, 0.1436)
ob_b_umle_006.empty_image_offset = (0.0, 0.0)
ob_b_umle_006.show_instancer_for_render = False
ob_b_umle_006.instance_type = 'COLLECTION'
ob_b_umle_006.lineart.crease_threshold = 0.0
ob_b_umle_005.location = (-5.946, -10.11, -1.0)
ob_b_umle_005.scale = (0.1436, 0.1436, 0.1436)
ob_b_umle_005.empty_image_offset = (0.0, 0.0)
ob_b_umle_005.show_instancer_for_render = False
ob_b_umle_005.instance_type = 'COLLECTION'
ob_b_umle_005.lineart.crease_threshold = 0.0
ob_b_umle_004.location = (-8.882, -5.301, 1.463)
ob_b_umle_004.scale = (0.1436, 0.1436, 0.1436)
ob_b_umle_004.empty_image_offset = (0.0, 0.0)
ob_b_umle_004.show_instancer_for_render = False
ob_b_umle_004.instance_type = 'COLLECTION'
ob_b_umle_004.lineart.crease_threshold = 0.0
ob_b_umle_003.location = (-10.01, -4.247, 1.725)
ob_b_umle_003.scale = (0.1436, 0.1436, 0.1436)
ob_b_umle_003.empty_image_offset = (0.0, 0.0)
ob_b_umle_003.show_instancer_for_render = False
ob_b_umle_003.instance_type = 'COLLECTION'
ob_b_umle_003.lineart.crease_threshold = 0.0
ob_b_umle_002.location = (-7.016, -9.702, -0.7343)
ob_b_umle_002.scale = (0.1436, 0.1436, 0.1436)
ob_b_umle_002.empty_image_offset = (0.0, 0.0)
ob_b_umle_002.show_instancer_for_render = False
ob_b_umle_002.instance_type = 'COLLECTION'
ob_b_umle_002.lineart.crease_threshold = 0.0
ob_b_umle_001.location = (-9.957, -5.909, 1.891)
ob_b_umle_001.scale = (0.1436, 0.1436, 0.1436)
ob_b_umle_001.empty_image_offset = (0.0, 0.0)
ob_b_umle_001.show_instancer_for_render = False
ob_b_umle_001.instance_type = 'COLLECTION'
ob_b_umle_001.lineart.crease_threshold = 0.0
ob_b_umle.location = (-7.145, -4.892, 0.6434)
ob_b_umle.scale = (0.1436, 0.1436, 0.1436)
ob_b_umle.empty_image_offset = (0.0, 0.0)
ob_b_umle.show_instancer_for_render = False
ob_b_umle.instance_type = 'COLLECTION'
ob_b_umle.lineart.crease_threshold = 0.0
ob_plane_002.location = (0.1783, 0.1648, -1.72)
ob_plane_002.scale = (10.76, 10.76, 10.76)
ob_plane_002.lineart.crease_threshold = 0.0
_m = ob_plane_002.modifiers.new('Subsurf', 'SUBSURF')
_m.uv_smooth = 'PRESERVE_CORNERS'
_m.quality = 2
_m.show_only_control_edges = False
ob_plane_001.location = (0.9512, 0.2594, -0.2903)
ob_plane_001.scale = (0.762, 1.045, 1.045)
ob_plane_001.lineart.crease_threshold = 0.0
_m = ob_plane_001.modifiers.new('Ocean', 'OCEAN')
_m.size = 0.36
_m.resolution = 6
_m.viewport_resolution = 6
_m.spatial_size = 54
_m.wave_scale = 0.1
_m.depth = 200.5
_m.time = 10.0
_m.filepath = 'C:/Users/fdai4051/AppData/Local/Temp/blender_a05552/cache_ocean'
ob_lamp.location = (4.076, 1.005, 5.904)
ob_lamp.rotation_euler = (0.6503, 0.05522, 1.866)
ob_lamp.lock_rotations_4d = False
ob_lamp.empty_display_type = 'ARROWS'
ob_lamp.color = (0.0, 0.0, 0.0, 0.0)
ob_lamp.lineart.crease_threshold = 0.0
ob_topfle.instance_collection = None
ob_b_umle_010.instance_collection = col_b_umle
ob_b_umle_009.instance_collection = col_b_umle
ob_b_umle_008.instance_collection = col_b_umle
ob_b_umle_007.instance_collection = col_b_umle
ob_b_umle_006.instance_collection = col_b_umle
ob_b_umle_005.instance_collection = col_b_umle
ob_b_umle_004.instance_collection = col_b_umle
ob_b_umle_003.instance_collection = col_b_umle
ob_b_umle_002.instance_collection = col_b_umle
ob_b_umle_001.instance_collection = col_b_umle
ob_b_umle.instance_collection = col_b_umle

# ---- collection membership
col_collection_1.objects.link(ob_topfle)
col_collection_1.objects.link(ob_b_umle_010)
col_collection_1.objects.link(ob_b_umle_009)
col_collection_1.objects.link(ob_b_umle_008)
col_collection_1.objects.link(ob_b_umle_007)
col_collection_1.objects.link(ob_b_umle_006)
col_collection_1.objects.link(ob_b_umle_005)
col_collection_1.objects.link(ob_b_umle_004)
col_collection_1.objects.link(ob_b_umle_003)
col_collection_1.objects.link(ob_b_umle_002)
col_collection_1.objects.link(ob_b_umle_001)
col_collection_1.objects.link(ob_b_umle)
col_collection_1.objects.link(ob_plane_002)
col_collection_1.objects.link(ob_plane_001)
col_collection_1.objects.link(ob_lamp)

# ---- scene / render settings (as saved in the file)
scene.frame_start = 1; scene.frame_end = 250; scene.frame_set(88)
scene.render.engine = 'CYCLES'
scene.render.resolution_percentage = 50
scene.render.dither_intensity = 0.0
scene.cycles.use_denoising = False
scene.cycles.samples = 10
scene.cycles.sampling_pattern = 'TABULATED_SOBOL'
scene.cycles.light_sampling_threshold = 0.0
scene.cycles.use_adaptive_sampling = False
scene.cycles.use_light_tree = False
scene.cycles.blur_glossy = 0.0
scene.cycles.pixel_filter_type = 'GAUSSIAN'
scene.cycles.sample_clamp_indirect = 0.0
scene.view_settings.view_transform = 'Standard'
bpy.context.view_layer.update()

# ---- added for rendering (the .blend has no active camera): camera
cam_auto = bpy.data.cameras.new('AutoCamera')
cam_auto.lens = 50.0
cam_auto.sensor_width = 36.0
cam_auto.clip_end = 1000.0
ob_auto_camera = bpy.data.objects.new('AutoCamera', cam_auto)
scene.collection.objects.link(ob_auto_camera)
ob_auto_camera.location = (30.9396, -36.7487, 24.9986)
ob_auto_camera.rotation_euler = (1.09748, -7.21219e-08, 0.694738)
scene.camera = ob_auto_camera
bpy.context.view_layer.update()
